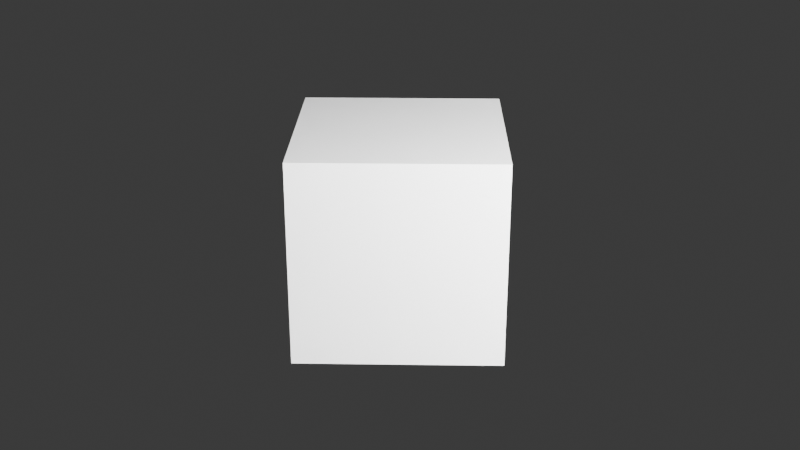 # Source: fundamentos.blend  (saved by Blender 5.2.44; exported with 4.5.12 LTS)
import bpy
from mathutils import Matrix  # noqa: F401  (used for matrix-valued properties, if any)

bpy.ops.wm.read_factory_settings(use_empty=True)
scene = bpy.context.scene
scene.name = 'Scene'

# ---- collections
col_collection = bpy.data.collections.new('Collection'); scene.collection.children.link(col_collection)

# ---- materials (node trees are filled in below, after node groups)
mat_material = bpy.data.materials.new('Material')
mat_material.alpha_threshold = 0.0
mat_material.use_backface_culling_lightprobe_volume = False
mat_material.roughness = 0.5
mat_material.line_color = (0.0, 0.0, 0.0, 1.0)

# ---- material node trees
mat_material.use_nodes = True; mat_material.node_tree.nodes.clear()
_N = mat_material.node_tree.nodes; _L = mat_material.node_tree.links
n0 = _N.new('ShaderNodeOutputMaterial'); n0.name = 'Material Output'; n0.location = (200, 100)
n1 = _N.new('ShaderNodeBsdfPrincipled'); n1.name = 'Principled BSDF'; n1.location = (-200, 100)
n1.inputs[10].default_value = 0.005
_L.new(n1.outputs[0], n0.inputs[0])
n0.is_active_output = True

# ---- world
world_world = bpy.data.worlds.new('World'); scene.world = world_world
world_world.use_nodes = True; world_world.node_tree.nodes.clear()
_N = world_world.node_tree.nodes; _L = world_world.node_tree.links
n0 = _N.new('ShaderNodeOutputWorld'); n0.name = 'World Output'; n0.location = (200, 100)
n1 = _N.new('ShaderNodeBackground'); n1.name = 'Background'; n1.location = (-200, 100)
n1.inputs[0].default_value = (0.05088, 0.05088, 0.05088, 1.0)
_L.new(n1.outputs[0], n0.inputs[0])
n0.is_active_output = True
world_world.color = (0.05088, 0.05088, 0.05088)
world_world.sun_shadow_jitter_overblur = 0.0

# ---- cameras
cam_camera = bpy.data.cameras.new('Camera')
cam_camera.clip_end = 100.0
cam_camera.lens = 51.13
cam_camera.ortho_scale = 7.314

# ---- lights
light_light = bpy.data.lights.new('Light', 'POINT')
light_light.energy = 8719.0
light_light.shadow_soft_size = 0.1377

# ---- meshes
me_cubo = bpy.data.meshes.new('Cubo')
me_cubo.from_pydata([(-0.5641, -0.4844, -0.6579), (-0.5838, -0.4984, 0.6781), (-0.5645, 0.4844, -0.6618), (-0.5594, 0.4779, 0.6543), (0.5645, -0.4844, -0.6618), (0.5645, -0.4844, 0.6618), (0.5645, 0.4844, -0.6618), (0.5458, 0.4787, 0.6436)], [], [(0, 1, 3, 2), (2, 3, 7, 6), (6, 7, 5, 4), (4, 5, 1, 0), (2, 6, 4, 0), (7, 3, 1, 5)])
_uv = me_cubo.uv_layers.new(name='Mapa UV')
_uv.uv.foreach_set('vector', [0.375, 0.0, 0.625, 0.0, 0.625, 0.25, 0.375, 0.25, 0.375, 0.25, 0.625, 0.25, 0.625, 0.5, 0.375, 0.5, 0.375, 0.5, 0.625, 0.5, 0.625, 0.75, 0.375, 0.75, 0.375, 0.75, 0.625, 0.75, 0.625, 1.0, 0.375, 1.0, 0.125, 0.5, 0.375, 0.5, 0.375, 0.75, 0.125, 0.75, 0.625, 0.5, 0.875, 0.5, 0.875, 0.75, 0.625, 0.75])
_ca = me_cubo.color_attributes.new('Color', 'FLOAT_COLOR', 'POINT')
_ca.data.foreach_set('color', [1.0, 1.0, 1.0, 1.0, 0.7248, 0.7248, 0.7248, 1.0, 1.0, 1.0, 1.0, 1.0, 1.0, 1.0, 1.0, 1.0, 1.0, 1.0, 1.0, 1.0, 1.0, 1.0, 1.0, 1.0, 1.0, 1.0, 1.0, 1.0, 1.0, 1.0, 1.0, 1.0])
me_cubo.update()
me_cube = bpy.data.meshes.new('Cube')
me_cube.from_pydata([(1.0, 1.0, 1.0), (1.0, 1.0, -1.0), (1.0, -1.0, 1.0), (1.0, -1.0, -1.0), (-1.0, 1.0, 1.0), (-1.0, 1.0, -1.0), (-1.0, -1.0, 1.0), (-1.0, -1.0, -1.0)], [], [(0, 4, 6, 2), (3, 2, 6, 7), (7, 6, 4, 5), (5, 1, 3, 7), (1, 0, 2, 3), (5, 4, 0, 1)])
_uv = me_cube.uv_layers.new(name='UVMap')
_uv.uv.foreach_set('vector', [0.625, 0.5, 0.875, 0.5, 0.875, 0.75, 0.625, 0.75, 0.375, 0.75, 0.625, 0.75, 0.625, 1.0, 0.375, 1.0, 0.375, 0.0, 0.625, 0.0, 0.625, 0.25, 0.375, 0.25, 0.125, 0.5, 0.375, 0.5, 0.375, 0.75, 0.125, 0.75, 0.375, 0.5, 0.625, 0.5, 0.625, 0.75, 0.375, 0.75, 0.375, 0.25, 0.625, 0.25, 0.625, 0.5, 0.375, 0.5])
me_cube.materials.append(mat_material)
me_cube.use_mirror_vertex_groups = False
me_cube.update()
me_c_rculo = bpy.data.meshes.new('Círculo')
me_c_rculo.from_pydata([(0.0, 1.0, 0.0), (-0.1951, 0.9808, 0.0), (-0.3827, 0.9239, 0.0), (-0.5556, 0.8315, 0.0), (-0.7071, 0.7071, 0.0), (-0.8315, 0.5556, 0.0), (-0.9239, 0.3827, 0.0), (-0.9808, 0.1951, 0.0), (-1.0, 0.0, 0.0), (-0.9808, -0.1951, 0.0), (-0.9239, -0.3827, 0.0), (-0.8315, -0.5556, 0.0), (-0.7071, -0.7071, 0.0), (-0.5556, -0.8315, 0.0), (-0.3827, -0.9239, 0.0), (-0.1951, -0.9808, 0.0), (0.0, -1.0, 0.0), (0.1951, -0.9808, 0.0), (0.3827, -0.9239, 0.0), (0.5556, -0.8315, 0.0), (0.7071, -0.7071, 0.0), (0.8315, -0.5556, 0.0), (0.9239, -0.3827, 0.0), (0.9808, -0.1951, 0.0), (1.0, 0.0, 0.0), (0.9808, 0.1951, 0.0), (0.9239, 0.3827, 0.0), (0.8315, 0.5556, 0.0), (0.7071, 0.7071, 0.0), (0.5556, 0.8315, 0.0), (0.3827, 0.9239, 0.0), (0.1951, 0.9808, 0.0)], [(1, 0), (2, 1), (3, 2), (4, 3), (5, 4), (6, 5), (7, 6), (8, 7), (9, 8), (10, 9), (11, 10), (12, 11), (13, 12), (14, 13), (15, 14), (16, 15), (17, 16), (18, 17), (19, 18), (20, 19), (21, 20), (22, 21), (23, 22), (24, 23), (25, 24), (26, 25), (27, 26), (28, 27), (29, 28), (30, 29), (31, 30), (0, 31)], [])
_uv = me_c_rculo.uv_layers.new(name='Mapa UV')
_uv.uv.foreach_set('vector', [])
me_c_rculo.update()

# ---- objects
ob_collection = bpy.data.objects.new('Collection', None)
ob_cubo = bpy.data.objects.new('Cubo', me_cubo)
ob_cube = bpy.data.objects.new('Cube', me_cube)
ob_light = bpy.data.objects.new('Light', light_light)
ob_camera = bpy.data.objects.new('Camera', cam_camera)
ob_c_rculo = bpy.data.objects.new('Círculo', me_c_rculo)

# ---- transforms, parenting, visibility, modifiers, constraints
ob_collection.location = (0.0, 0.0, 0.0)
ob_collection.instance_type = 'COLLECTION'
ob_cubo.location = (-5.511, -0.4836, 0.6618)
ob_cube.location = (0.1134, 0.108, 0.9712)
ob_cube.lock_rotations_4d = False
ob_cube.empty_display_type = 'ARROWS'
ob_cube.lineart.crease_threshold = 0.0
ob_light.location = (4.251, -4.695, 3.927)
ob_light.rotation_euler = (0.6503, 0.05522, 1.866)
ob_light.lock_rotations_4d = False
ob_light.empty_display_type = 'ARROWS'
ob_light.color = (0.0, 0.0, 0.0, 0.0)
ob_light.lineart.crease_threshold = 0.0
ob_camera.location = (0.3466, -10.21, 5.324)
ob_camera.rotation_euler = (1.109, 0.0, 0.8149)
ob_camera.lock_rotations_4d = False
ob_camera.empty_display_type = 'ARROWS'
ob_camera.color = (0.0, 0.0, 0.0, 0.0)
ob_camera.display_type = 'WIRE'
ob_camera.lineart.crease_threshold = 0.0
_c = ob_camera.constraints.new('TRACK_TO'); _c.name = 'Rastrear para'
_c.target = ob_cube
ob_c_rculo.location = (0.0, 0.0, 0.0)
ob_collection.instance_collection = col_collection

# ---- collection membership
scene.collection.objects.link(ob_collection)
scene.collection.objects.link(ob_cubo)
col_collection.objects.link(ob_cube)
col_collection.objects.link(ob_light)
col_collection.objects.link(ob_camera)
col_collection.objects.link(ob_c_rculo)

# ---- scene / render settings (as saved in the file)
scene.camera = ob_camera
scene.frame_start = 1; scene.frame_end = 250; scene.frame_set(0)
scene.render.engine = 'BLENDER_EEVEE_NEXT'
scene.render.bake_bias = 0.0
scene.render.bake_samples = 0
scene.render.compositor_device = 'GPU'
scene.eevee.use_volume_custom_range = False
scene.eevee.fast_gi_thickness_near = 0.1
scene.eevee.fast_gi_thickness_far = 0.0
scene.eevee.ray_tracing_options.screen_trace_thickness = 0.1
bpy.context.view_layer.update()
